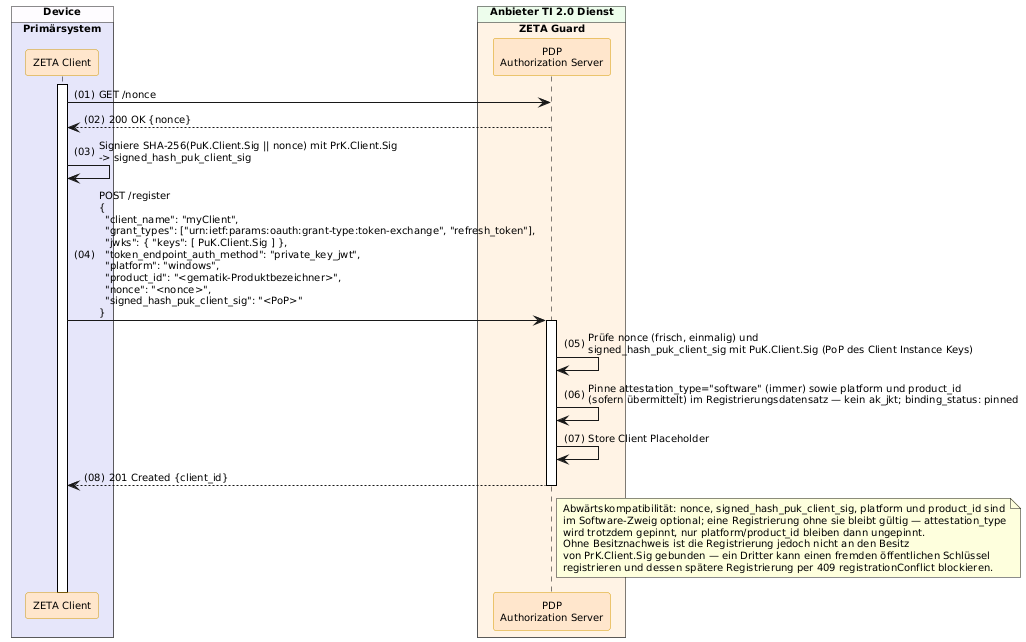

The diagram above was rendered by PlantUML. Its source (embedded in the PNG):
@startuml "Abb-ZETA-DCR-für-stationäre-SW-Att-Clients"
!include ../puml-layout.txt


box "Device" DEVICE_COLOR
  box "Primärsystem" PRIMAERSYSTEM_COLOR
    participant Client as "ZETA Client" <<zeta>>
  end box
end box

box "Anbieter TI 2.0 Dienst" PROVIDER_COLOR
  box "ZETA Guard" ZETA_GUARD_COLOR
    participant AuthS as "PDP\nAuthorization Server" <<zeta>>
  end box
end box

Client++
Client -> AuthS: GET /nonce
AuthS --> Client: 200 OK {nonce}
Client -> Client: Signiere SHA-256(PuK.Client.Sig || nonce) mit PrK.Client.Sig\n-> signed_hash_puk_client_sig
Client -> AuthS++: POST /register\n{\n  "client_name": "myClient",\n  "grant_types": ["urn:ietf:params:oauth:grant-type:token-exchange", "refresh_token"],\n  "jwks": { "keys": [ PuK.Client.Sig ] },\n  "token_endpoint_auth_method": "private_key_jwt",\n  "platform": "windows",\n  "product_id": "<gematik-Produktbezeichner>",\n  "nonce": "<nonce>",\n  "signed_hash_puk_client_sig": "<PoP>"\n}
AuthS -> AuthS: Prüfe nonce (frisch, einmalig) und\nsigned_hash_puk_client_sig mit PuK.Client.Sig (PoP des Client Instance Keys)
AuthS -> AuthS: Pinne attestation_type="software" (immer) sowie platform und product_id\n(sofern übermittelt) im Registrierungsdatensatz — kein ak_jkt; binding_status: pinned
AuthS -> AuthS: Store Client Placeholder
AuthS --> Client--: 201 Created {client_id}

note right of AuthS
  Abwärtskompatibilität: nonce, signed_hash_puk_client_sig, platform und product_id sind
  im Software-Zweig optional; eine Registrierung ohne sie bleibt gültig — attestation_type
  wird trotzdem gepinnt, nur platform/product_id bleiben dann ungepinnt.
  Ohne Besitznachweis ist die Registrierung jedoch nicht an den Besitz
  von PrK.Client.Sig gebunden — ein Dritter kann einen fremden öffentlichen Schlüssel
  registrieren und dessen spätere Registrierung per 409 registrationConflict blockieren.
end note

@enduml